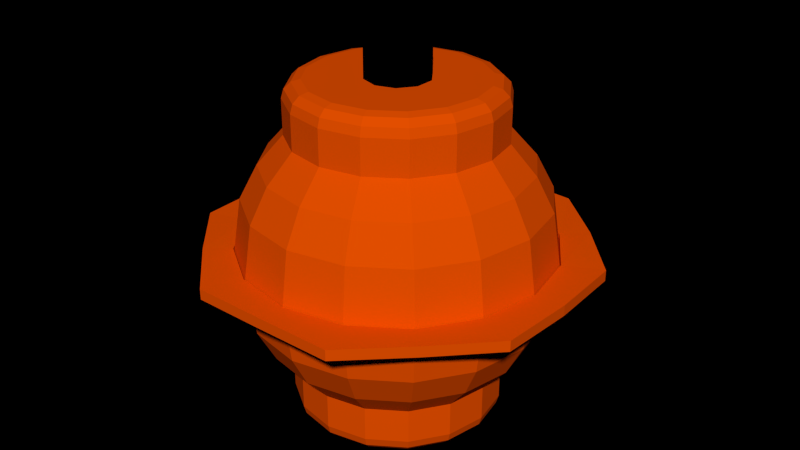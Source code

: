 # Source: Transponder.blend  (saved by Blender 2.66.1; exported with 4.5.12 LTS)
import bpy
from mathutils import Matrix  # noqa: F401  (used for matrix-valued properties, if any)

bpy.ops.wm.read_factory_settings(use_empty=True)
scene = bpy.context.scene
scene.name = 'Scene'

# ---- collections
col_collection_1 = bpy.data.collections.new('Collection 1'); scene.collection.children.link(col_collection_1)

# ---- materials (node trees are filled in below, after node groups)
mat_orange = bpy.data.materials.new('Orange')
mat_orange.alpha_threshold = 0.0
mat_orange.use_transparent_shadow = False
mat_orange.diffuse_color = (0.8, 0.0805, 0.0, 1.0)
mat_orange.roughness = 0.5
mat_orange.line_color = (0.0, 0.0, 0.0, 1.0)
mat_black = bpy.data.materials.new('Black')
mat_black.alpha_threshold = 0.0
mat_black.use_transparent_shadow = False
mat_black.diffuse_color = (0.0, 0.0, 0.0, 1.0)
mat_black.roughness = 0.5
mat_black.line_color = (0.0, 0.0, 0.0, 1.0)

# ---- material node trees

# ---- world
world_world = bpy.data.worlds.new('World'); scene.world = world_world
world_world.color = (0.0, 0.0, 0.0)
world_world.use_sun_shadow = False
world_world.sun_shadow_jitter_overblur = 0.0
world_world.cycles.sampling_method = 'MANUAL'
world_world.cycles.sample_map_resolution = 256

# ---- meshes
me_transducer = bpy.data.meshes.new('Transducer')
me_transducer.from_pydata([(-0.2984, 0.0, -0.171), (-0.3703, 0.0, -0.2522), (-0.4208, 0.0, -0.3483), (-0.4467, 0.0, -0.52), (-0.4467, 0.0, -0.4957), (-0.4208, 0.0, -0.6674), (-0.3703, 0.0, -0.7635), (-0.2984, 0.0, -0.8447), (-0.2757, 0.1142, -0.171), (-0.3422, 0.1417, -0.2522), (-0.3887, 0.161, -0.3483), (-0.4127, 0.171, -0.52), (-0.4127, 0.171, -0.4957), (-0.3887, 0.161, -0.6674), (-0.3422, 0.1417, -0.7635), (-0.2757, 0.1142, -0.8447), (-0.211, 0.211, -0.171), (-0.2619, 0.2619, -0.2522), (-0.2975, 0.2975, -0.3483), (-0.3159, 0.3159, -0.52), (-0.3159, 0.3159, -0.4957), (-0.2975, 0.2975, -0.6674), (-0.2619, 0.2619, -0.7635), (-0.211, 0.211, -0.8447), (-0.1142, 0.2757, -0.171), (-0.1417, 0.3422, -0.2522), (-0.161, 0.3887, -0.3483), (-0.171, 0.4127, -0.52), (-0.171, 0.4127, -0.4957), (-0.161, 0.3887, -0.6674), (-0.1417, 0.3422, -0.7635), (-0.1142, 0.2757, -0.8447), (1.466e-07, 0.2984, -0.171), (1.317e-07, 0.3703, -0.2522), (1.615e-07, 0.4208, -0.3483), (1.764e-07, 0.4467, -0.52), (1.764e-07, 0.4467, -0.4957), (1.615e-07, 0.4208, -0.6674), (1.317e-07, 0.3703, -0.7635), (1.466e-07, 0.2984, -0.8447), (0.1142, 0.2757, -0.171), (0.1417, 0.3422, -0.2522), (0.161, 0.3887, -0.3483), (0.171, 0.4127, -0.52), (0.171, 0.4127, -0.4957), (0.161, 0.3887, -0.6674), (0.1417, 0.3422, -0.7635), (0.1142, 0.2757, -0.8447), (0.211, 0.211, -0.171), (0.2619, 0.2619, -0.2522), (0.2975, 0.2975, -0.3483), (0.3159, 0.3159, -0.52), (0.3159, 0.3159, -0.4957), (0.2975, 0.2975, -0.6674), (0.2619, 0.2619, -0.7635), (0.211, 0.211, -0.8447), (0.2757, 0.1142, -0.171), (0.3422, 0.1417, -0.2522), (0.3887, 0.161, -0.3483), (0.4127, 0.171, -0.52), (0.4127, 0.171, -0.4957), (0.3887, 0.161, -0.6674), (0.3422, 0.1417, -0.7635), (0.2757, 0.1142, -0.8447), (0.2984, 0.0, -0.171), (0.3703, -1.49e-08, -0.2522), (0.4208, -1.49e-08, -0.3483), (0.4467, -1.49e-08, -0.52), (0.4467, -1.49e-08, -0.4957), (0.4208, -1.49e-08, -0.6674), (0.3703, -1.49e-08, -0.7635), (0.2984, 0.0, -0.8447), (0.2757, -0.1142, -0.171), (0.3422, -0.1417, -0.2522), (0.3887, -0.161, -0.3483), (0.4127, -0.171, -0.52), (0.4127, -0.171, -0.4957), (0.3887, -0.161, -0.6674), (0.3422, -0.1417, -0.7635), (0.2757, -0.1142, -0.8447), (0.211, -0.211, -0.171), (0.2619, -0.2619, -0.2522), (0.2975, -0.2975, -0.3483), (0.3159, -0.3159, -0.52), (0.3159, -0.3159, -0.4957), (0.2975, -0.2975, -0.6674), (0.2619, -0.2619, -0.7635), (0.211, -0.211, -0.8447), (0.1142, -0.2757, -0.171), (0.1417, -0.3422, -0.2522), (0.161, -0.3887, -0.3483), (0.171, -0.4127, -0.52), (0.171, -0.4127, -0.4957), (0.161, -0.3887, -0.6674), (0.1417, -0.3422, -0.7635), (0.1142, -0.2757, -0.8447), (1.466e-07, -0.2984, -0.171), (1.317e-07, -0.3703, -0.2522), (1.317e-07, -0.4208, -0.3483), (1.466e-07, -0.4467, -0.52), (1.466e-07, -0.4467, -0.4957), (1.317e-07, -0.4208, -0.6674), (1.317e-07, -0.3703, -0.7635), (1.466e-07, -0.2984, -0.8447), (-0.1142, -0.2757, -0.171), (-0.1417, -0.3422, -0.2522), (-0.161, -0.3887, -0.3483), (-0.171, -0.4127, -0.52), (-0.171, -0.4127, -0.4957), (-0.161, -0.3887, -0.6674), (-0.1417, -0.3422, -0.7635), (-0.1142, -0.2757, -0.8447), (-0.211, -0.211, -0.171), (-0.2619, -0.2619, -0.2522), (-0.2975, -0.2975, -0.3483), (-0.3159, -0.3159, -0.52), (-0.3159, -0.3159, -0.4957), (-0.2975, -0.2975, -0.6674), (-0.2619, -0.2619, -0.7635), (-0.211, -0.211, -0.8447), (-0.2757, -0.1142, -0.171), (-0.3422, -0.1417, -0.2522), (-0.3887, -0.161, -0.3483), (-0.4127, -0.171, -0.52), (-0.4127, -0.171, -0.4957), (-0.3887, -0.161, -0.6674), (-0.3422, -0.1417, -0.7635), (-0.2757, -0.1142, -0.8447), (-0.5306, 0.0002878, -0.5232), (-0.5306, 0.0002878, -0.4925), (-0.5211, 0.2161, -0.5232), (-0.5211, 0.2161, -0.4925), (-0.3798, 0.3749, -0.5231), (-0.3798, 0.3749, -0.4924), (-0.2158, 0.5214, -0.5232), (-0.2158, 0.5214, -0.4925), (3.678e-05, 0.5342, -0.5232), (3.678e-05, 0.5342, -0.4925), (0.2159, 0.5214, -0.5232), (0.2159, 0.5214, -0.4925), (0.3779, 0.3744, -0.5227), (0.3779, 0.3744, -0.492), (0.5212, 0.2161, -0.5232), (0.5212, 0.2161, -0.4925), (0.5321, 0.0002877, -0.5232), (0.5321, 0.0002877, -0.4925), (0.5212, -0.2156, -0.5232), (0.5212, -0.2156, -0.4925), (0.3743, -0.3685, -0.5233), (0.3743, -0.3685, -0.4926), (0.2159, -0.5208, -0.5232), (0.2159, -0.5208, -0.4925), (3.674e-05, -0.522, -0.5232), (3.674e-05, -0.522, -0.4925), (-0.2158, -0.5208, -0.5232), (-0.2158, -0.5208, -0.4925), (-0.3743, -0.3724, -0.5224), (-0.3743, -0.3724, -0.4916), (-0.5211, -0.2156, -0.5232), (-0.5211, -0.2156, -0.4925), (1.434e-07, 3.725e-09, -0.02103), (1.425e-07, 1.863e-09, -0.9947), (-0.2474, 1.397e-08, -0.9947), (-0.2984, 0.0, -0.9447), (-0.2726, 8.615e-09, -0.988), (-0.2912, 3.725e-09, -0.9697), (-0.2757, 0.1142, -0.9447), (-0.2286, 0.09469, -0.9947), (-0.2691, 0.1114, -0.9697), (-0.2518, 0.1043, -0.988), (-0.211, 0.211, -0.9447), (-0.175, 0.175, -0.9947), (-0.2059, 0.2059, -0.9697), (-0.1927, 0.1927, -0.988), (-0.1142, 0.2757, -0.9447), (-0.09469, 0.2286, -0.9947), (-0.1114, 0.2691, -0.9697), (-0.1043, 0.2518, -0.988), (1.466e-07, 0.2984, -0.9447), (1.462e-07, 0.2474, -0.9947), (1.483e-07, 0.2912, -0.9697), (1.483e-07, 0.2726, -0.988), (0.1142, 0.2757, -0.9447), (0.09469, 0.2286, -0.9947), (0.1114, 0.2691, -0.9697), (0.1043, 0.2518, -0.988), (0.211, 0.211, -0.9447), (0.175, 0.175, -0.9947), (0.2059, 0.2059, -0.9697), (0.1927, 0.1927, -0.988), (0.2757, 0.1142, -0.9447), (0.2286, 0.09469, -0.9947), (0.2691, 0.1114, -0.9697), (0.2518, 0.1043, -0.988), (0.2984, 0.0, -0.9447), (0.2474, 0.0, -0.9947), (0.2912, -1.63e-09, -0.9697), (0.2726, -1.63e-09, -0.988), (0.2757, -0.1142, -0.9447), (0.2286, -0.09469, -0.9947), (0.2691, -0.1114, -0.9697), (0.2518, -0.1043, -0.988), (0.211, -0.211, -0.9447), (0.175, -0.175, -0.9947), (0.2059, -0.2059, -0.9697), (0.1927, -0.1927, -0.988), (0.1142, -0.2757, -0.9447), (0.09469, -0.2286, -0.9947), (0.1114, -0.2691, -0.9697), (0.1043, -0.2518, -0.988), (1.466e-07, -0.2984, -0.9447), (1.462e-07, -0.2474, -0.9947), (1.455e-07, -0.2912, -0.9697), (1.451e-07, -0.2726, -0.988), (-0.1142, -0.2757, -0.9447), (-0.09469, -0.2286, -0.9947), (-0.1114, -0.2691, -0.9697), (-0.1043, -0.2518, -0.988), (-0.211, -0.211, -0.9447), (-0.175, -0.175, -0.9947), (-0.2059, -0.2059, -0.9697), (-0.1927, -0.1927, -0.988), (-0.2757, -0.1142, -0.9447), (-0.2286, -0.09469, -0.9947), (-0.2691, -0.1114, -0.9697), (-0.2518, -0.1043, -0.988), (-0.2984, -8.882e-15, -0.07103), (-0.2474, 1.397e-08, -0.02103), (-0.2912, 4.889e-09, -0.04603), (-0.2726, 9.546e-09, -0.02773), (-0.2286, 0.09469, -0.02103), (-0.2757, 0.1142, -0.07103), (-0.2518, 0.1043, -0.02773), (-0.2691, 0.1114, -0.04603), (-0.175, 0.175, -0.02103), (-0.211, 0.211, -0.07103), (-0.1927, 0.1927, -0.02773), (-0.2059, 0.2059, -0.04603), (-0.09469, 0.2286, -0.02103), (-0.1142, 0.2757, -0.07103), (-0.1043, 0.2518, -0.02773), (-0.1114, 0.2691, -0.04603), (1.471e-07, 0.2474, -0.02103), (1.466e-07, 0.2984, -0.07103), (1.492e-07, 0.2726, -0.02773), (1.492e-07, 0.2912, -0.04603), (0.09469, 0.2286, -0.02103), (0.1142, 0.2757, -0.07103), (0.1043, 0.2518, -0.02773), (0.1114, 0.2691, -0.04603), (0.175, 0.175, -0.02103), (0.211, 0.211, -0.07103), (0.1927, 0.1927, -0.02773), (0.2059, 0.2059, -0.04603), (0.2286, 0.09469, -0.02103), (0.2757, 0.1142, -0.07103), (0.2518, 0.1043, -0.02773), (0.2691, 0.1114, -0.04603), (0.2474, -9.313e-10, -0.02103), (0.2984, 0.0, -0.07103), (0.2726, -2.328e-09, -0.02773), (0.2912, -2.328e-09, -0.04603), (0.2286, -0.09469, -0.02103), (0.2757, -0.1142, -0.07103), (0.2518, -0.1043, -0.02773), (0.2691, -0.1114, -0.04603), (0.175, -0.175, -0.02103), (0.211, -0.211, -0.07103), (0.1927, -0.1927, -0.02773), (0.2059, -0.2059, -0.04603), (0.09469, -0.2286, -0.02103), (0.1142, -0.2757, -0.07103), (0.1043, -0.2518, -0.02773), (0.1114, -0.2691, -0.04603), (1.453e-07, -0.2474, -0.02103), (1.466e-07, -0.2984, -0.07103), (1.441e-07, -0.2726, -0.02773), (1.448e-07, -0.2912, -0.04603), (-0.09469, -0.2286, -0.02103), (-0.1142, -0.2757, -0.07103), (-0.1043, -0.2518, -0.02773), (-0.1114, -0.2691, -0.04603), (-0.175, -0.175, -0.02103), (-0.211, -0.211, -0.07103), (-0.1927, -0.1927, -0.02773), (-0.2059, -0.2059, -0.04603), (-0.2286, -0.09469, -0.02103), (-0.2757, -0.1142, -0.07103), (-0.2518, -0.1043, -0.02773), (-0.2691, -0.1114, -0.04603), (-6.801e-10, 0.09098, -0.02212), (0.05348, 0.0736, -0.02212), (0.08653, 0.02811, -0.02212), (0.08653, -0.02811, -0.02212), (0.05348, -0.0736, -0.02212), (-8.634e-09, -0.09098, -0.02212), (-0.05348, -0.0736, -0.02212), (-0.08653, -0.02811, -0.02212), (-0.08653, 0.02811, -0.02212), (-0.05348, 0.0736, -0.02212), (-6.801e-10, 0.09098, 0.07938), (-5.122e-09, 0.06995, 0.09938), (-8.149e-10, 0.0878, 0.08938), (-2.212e-09, 0.0801, 0.0967), (0.05348, 0.0736, 0.07938), (0.04112, 0.05659, 0.09938), (0.0516, 0.07103, 0.08938), (0.04708, 0.0648, 0.0967), (0.08653, 0.02811, 0.07938), (0.06653, 0.02162, 0.09938), (0.0835, 0.02713, 0.08938), (0.07618, 0.02475, 0.0967), (0.08653, -0.02811, 0.07938), (0.06653, -0.02162, 0.09938), (0.0835, -0.02713, 0.08938), (0.07618, -0.02475, 0.0967), (0.05348, -0.0736, 0.07938), (0.04112, -0.05659, 0.09938), (0.0516, -0.07103, 0.08938), (0.04708, -0.0648, 0.0967), (-8.634e-09, -0.09098, 0.07938), (-9.313e-09, -0.06995, 0.09938), (-9.08e-09, -0.0878, 0.08938), (-9.546e-09, -0.0801, 0.0967), (-0.05348, -0.0736, 0.07938), (-0.04112, -0.05659, 0.09938), (-0.0516, -0.07103, 0.08938), (-0.04708, -0.0648, 0.0967), (-0.08653, -0.02811, 0.07938), (-0.06653, -0.02162, 0.09938), (-0.0835, -0.02713, 0.08938), (-0.07618, -0.02475, 0.0967), (-0.08653, 0.02811, 0.07938), (-0.06653, 0.02162, 0.09938), (-0.0835, 0.02713, 0.08938), (-0.07618, 0.02475, 0.0967), (-0.05348, 0.0736, 0.07938), (-0.04112, 0.05659, 0.09938), (-0.0516, 0.07103, 0.08938), (-0.04708, 0.0648, 0.0967)], [], [(2, 10, 9, 1), (3, 11, 10, 2), (5, 13, 12, 4), (6, 14, 13, 5), (7, 15, 14, 6), (1, 9, 8, 0), (15, 23, 22, 14), (9, 17, 16, 8), (10, 18, 17, 9), (11, 19, 18, 10), (13, 21, 20, 12), (14, 22, 21, 13), (21, 29, 28, 20), (22, 30, 29, 21), (23, 31, 30, 22), (17, 25, 24, 16), (18, 26, 25, 17), (19, 27, 26, 18), (27, 35, 34, 26), (29, 37, 36, 28), (30, 38, 37, 29), (31, 39, 38, 30), (25, 33, 32, 24), (26, 34, 33, 25), (38, 46, 45, 37), (39, 47, 46, 38), (33, 41, 40, 32), (34, 42, 41, 33), (35, 43, 42, 34), (37, 45, 44, 36), (45, 53, 52, 44), (46, 54, 53, 45), (47, 55, 54, 46), (41, 49, 48, 40), (42, 50, 49, 41), (43, 51, 50, 42), (50, 58, 57, 49), (51, 59, 58, 50), (53, 61, 60, 52), (54, 62, 61, 53), (55, 63, 62, 54), (49, 57, 56, 48), (62, 70, 69, 61), (63, 71, 70, 62), (57, 65, 64, 56), (58, 66, 65, 57), (59, 67, 66, 58), (61, 69, 68, 60), (67, 75, 74, 66), (69, 77, 76, 68), (70, 78, 77, 69), (71, 79, 78, 70), (65, 73, 72, 64), (66, 74, 73, 65), (79, 87, 86, 78), (73, 81, 80, 72), (74, 82, 81, 73), (75, 83, 82, 74), (77, 85, 84, 76), (78, 86, 85, 77), (85, 93, 92, 84), (86, 94, 93, 85), (87, 95, 94, 86), (81, 89, 88, 80), (82, 90, 89, 81), (83, 91, 90, 82), (90, 98, 97, 89), (91, 99, 98, 90), (93, 101, 100, 92), (94, 102, 101, 93), (95, 103, 102, 94), (89, 97, 96, 88), (102, 110, 109, 101), (103, 111, 110, 102), (97, 105, 104, 96), (98, 106, 105, 97), (99, 107, 106, 98), (101, 109, 108, 100), (109, 117, 116, 108), (110, 118, 117, 109), (111, 119, 118, 110), (105, 113, 112, 104), (106, 114, 113, 105), (107, 115, 114, 106), (114, 122, 121, 113), (115, 123, 122, 114), (117, 125, 124, 116), (118, 126, 125, 117), (119, 127, 126, 118), (113, 121, 120, 112), (125, 5, 4, 124), (126, 6, 5, 125), (127, 7, 6, 126), (121, 1, 0, 120), (122, 2, 1, 121), (123, 3, 2, 122), (129, 131, 130, 128), (131, 133, 132, 130), (133, 135, 134, 132), (135, 137, 136, 134), (137, 139, 138, 136), (139, 141, 140, 138), (141, 143, 142, 140), (143, 145, 144, 142), (145, 147, 146, 144), (147, 149, 148, 146), (149, 151, 150, 148), (151, 153, 152, 150), (153, 155, 154, 152), (155, 157, 156, 154), (157, 159, 158, 156), (159, 129, 128, 158), (203, 161, 207), (183, 161, 187), (162, 161, 167), (162, 223, 161), (219, 161, 223), (199, 161, 203), (179, 161, 183), (175, 161, 179), (215, 161, 219), (195, 161, 199), (191, 161, 195), (171, 161, 175), (191, 187, 161), (171, 167, 161), (211, 161, 215), (207, 161, 211), (278, 160, 274), (258, 160, 254), (238, 160, 234), (274, 160, 270), (254, 160, 250), (8, 231, 226, 0), (250, 160, 246), (246, 160, 242), (227, 160, 286), (270, 160, 266), (286, 160, 282), (266, 160, 262), (262, 160, 258), (242, 160, 238), (282, 160, 278), (112, 283, 279, 104), (64, 259, 255, 56), (16, 235, 231, 8), (120, 287, 283, 112), (72, 263, 259, 64), (24, 239, 235, 16), (234, 160, 230), (80, 267, 263, 72), (32, 243, 239, 24), (88, 271, 267, 80), (40, 247, 243, 32), (96, 275, 271, 88), (48, 251, 247, 40), (104, 279, 275, 96), (56, 255, 251, 48), (0, 226, 287, 120), (92, 151, 149, 84), (20, 133, 131, 12), (116, 157, 155, 108), (27, 134, 136, 35), (123, 158, 128, 3), (60, 143, 141, 52), (67, 144, 146, 75), (100, 153, 151, 92), (11, 130, 132, 19), (107, 154, 156, 115), (4, 129, 159, 124), (44, 139, 137, 36), (51, 140, 142, 59), (84, 149, 147, 76), (91, 150, 152, 99), (19, 132, 134, 27), (76, 147, 145, 68), (43, 138, 140, 51), (36, 137, 135, 28), (99, 152, 154, 107), (3, 128, 130, 11), (83, 148, 150, 91), (59, 142, 144, 67), (52, 141, 139, 44), (115, 156, 158, 123), (28, 135, 133, 20), (108, 155, 153, 100), (12, 131, 129, 4), (75, 146, 148, 83), (68, 145, 143, 60), (35, 136, 138, 43), (124, 159, 157, 116), (63, 190, 194, 71), (23, 170, 174, 31), (111, 214, 218, 119), (71, 194, 198, 79), (31, 174, 178, 39), (119, 218, 222, 127), (79, 198, 202, 87), (39, 178, 182, 47), (87, 202, 206, 95), (47, 182, 186, 55), (127, 222, 163, 7), (95, 206, 210, 103), (55, 186, 190, 63), (15, 166, 170, 23), (103, 210, 214, 111), (162, 167, 169, 164), (164, 169, 168, 165), (165, 168, 166, 163), (170, 166, 168, 172), (172, 168, 169, 173), (173, 169, 167, 171), (174, 170, 172, 176), (176, 172, 173, 177), (177, 173, 171, 175), (178, 174, 176, 180), (180, 176, 177, 181), (181, 177, 175, 179), (182, 178, 180, 184), (184, 180, 181, 185), (185, 181, 179, 183), (186, 182, 184, 188), (188, 184, 185, 189), (189, 185, 183, 187), (187, 191, 193, 189), (189, 193, 192, 188), (188, 192, 190, 186), (194, 190, 192, 196), (196, 192, 193, 197), (197, 193, 191, 195), (198, 194, 196, 200), (200, 196, 197, 201), (201, 197, 195, 199), (202, 198, 200, 204), (204, 200, 201, 205), (205, 201, 199, 203), (206, 202, 204, 208), (208, 204, 205, 209), (209, 205, 203, 207), (210, 206, 208, 212), (212, 208, 209, 213), (213, 209, 207, 211), (214, 210, 212, 216), (216, 212, 213, 217), (217, 213, 211, 215), (218, 214, 216, 220), (220, 216, 217, 221), (221, 217, 215, 219), (219, 223, 225, 221), (221, 225, 224, 220), (220, 224, 222, 218), (163, 222, 224, 165), (165, 224, 225, 164), (164, 225, 223, 162), (7, 163, 166, 15), (230, 227, 229, 232), (232, 229, 228, 233), (233, 228, 226, 231), (231, 235, 237, 233), (233, 237, 236, 232), (232, 236, 234, 230), (238, 234, 236, 240), (240, 236, 237, 241), (241, 237, 235, 239), (242, 238, 240, 244), (244, 240, 241, 245), (245, 241, 239, 243), (246, 242, 244, 248), (248, 244, 245, 249), (249, 245, 243, 247), (250, 246, 248, 252), (252, 248, 249, 253), (253, 249, 247, 251), (254, 250, 252, 256), (256, 252, 253, 257), (257, 253, 251, 255), (258, 254, 256, 260), (260, 256, 257, 261), (261, 257, 255, 259), (262, 258, 260, 264), (264, 260, 261, 265), (265, 261, 259, 263), (263, 267, 269, 265), (265, 269, 268, 264), (264, 268, 266, 262), (270, 266, 268, 272), (272, 268, 269, 273), (273, 269, 267, 271), (274, 270, 272, 276), (276, 272, 273, 277), (277, 273, 271, 275), (278, 274, 276, 280), (280, 276, 277, 281), (281, 277, 275, 279), (282, 278, 280, 284), (284, 280, 281, 285), (285, 281, 279, 283), (286, 282, 284, 288), (288, 284, 285, 289), (289, 285, 283, 287), (227, 286, 288, 229), (229, 288, 289, 228), (228, 289, 287, 226), (230, 160, 227), (299, 336, 300, 290), (292, 308, 312, 293), (293, 312, 316, 294), (294, 316, 320, 295), (295, 320, 324, 296), (296, 324, 328, 297), (297, 328, 332, 298), (298, 332, 336, 299), (291, 304, 308, 292), (305, 301, 337, 333, 329, 325, 321, 317, 313, 309), (290, 291, 292, 293, 294, 295, 296, 297, 298, 299), (304, 300, 302, 306), (306, 302, 303, 307), (307, 303, 301, 305), (308, 304, 306, 310), (310, 306, 307, 311), (311, 307, 305, 309), (312, 308, 310, 314), (314, 310, 311, 315), (315, 311, 309, 313), (316, 312, 314, 318), (318, 314, 315, 319), (319, 315, 313, 317), (320, 316, 318, 322), (322, 318, 319, 323), (323, 319, 317, 321), (324, 320, 322, 326), (326, 322, 323, 327), (327, 323, 321, 325), (328, 324, 326, 330), (330, 326, 327, 331), (331, 327, 325, 329), (332, 328, 330, 334), (334, 330, 331, 335), (335, 331, 329, 333), (336, 332, 334, 338), (338, 334, 335, 339), (339, 335, 333, 337), (300, 336, 338, 302), (302, 338, 339, 303), (303, 339, 337, 301), (290, 300, 304, 291)])
me_transducer.polygons.foreach_set('material_index', [0, 0, 0, 0, 0, 0, 0, 0, 0, 0, 0, 0, 0, 0, 0, 0, 0, 0, 0, 0, 0, 0, 0, 0, 0, 0, 0, 0, 0, 0, 0, 0, 0, 0, 0, 0, 0, 0, 0, 0, 0, 0, 0, 0, 0, 0, 0, 0, 0, 0, 0, 0, 0, 0, 0, 0, 0, 0, 0, 0, 0, 0, 0, 0, 0, 0, 0, 0, 0, 0, 0, 0, 0, 0, 0, 0, 0, 0, 0, 0, 0, 0, 0, 0, 0, 0, 0, 0, 0, 0, 0, 0, 0, 0, 0, 0, 0, 0, 0, 0, 0, 0, 0, 0, 0, 0, 0, 0, 0, 0, 0, 0, 0, 0, 0, 0, 0, 0, 0, 0, 0, 0, 0, 0, 0, 0, 0, 0, 0, 0, 0, 0, 0, 0, 0, 0, 0, 0, 0, 0, 0, 0, 0, 0, 0, 0, 0, 0, 0, 0, 0, 0, 0, 0, 0, 0, 0, 0, 0, 0, 0, 0, 0, 0, 0, 0, 0, 0, 0, 0, 0, 0, 0, 0, 0, 0, 0, 0, 0, 0, 0, 0, 0, 0, 0, 0, 0, 0, 0, 0, 0, 0, 0, 0, 0, 0, 0, 0, 0, 0, 0, 0, 0, 0, 0, 0, 0, 0, 0, 0, 0, 0, 0, 0, 0, 0, 0, 0, 0, 0, 0, 0, 0, 0, 0, 0, 0, 0, 0, 0, 0, 0, 0, 0, 0, 0, 0, 0, 0, 0, 0, 0, 0, 0, 0, 0, 0, 0, 0, 0, 0, 0, 0, 0, 0, 0, 0, 0, 0, 0, 0, 0, 0, 0, 0, 0, 0, 0, 0, 0, 0, 0, 0, 0, 0, 0, 0, 0, 0, 0, 0, 0, 0, 0, 0, 0, 0, 0, 0, 0, 0, 0, 0, 0, 0, 0, 0, 0, 0, 0, 0, 0, 0, 0, 1, 1, 1, 1, 1, 1, 1, 1, 1, 1, 0, 1, 1, 1, 1, 1, 1, 1, 1, 1, 1, 1, 1, 1, 1, 1, 1, 1, 1, 1, 1, 1, 1, 1, 1, 1, 1, 1, 1, 1, 1, 1])
me_transducer.materials.append(mat_orange)
me_transducer.materials.append(mat_black)
me_transducer.use_remesh_preserve_volume = False
me_transducer.use_remesh_preserve_attributes = False
me_transducer.use_mirror_vertex_groups = False
me_transducer.update()

# ---- objects
ob_transponderbody = bpy.data.objects.new('TransponderBody', me_transducer)

# ---- transforms, parenting, visibility, modifiers, constraints
ob_transponderbody.location = (0.0, 0.0, 0.0)
ob_transponderbody.lineart.crease_threshold = 0.0

# ---- collection membership
col_collection_1.objects.link(ob_transponderbody)

# ---- scene / render settings (as saved in the file)
scene.frame_start = 1; scene.frame_end = 250; scene.frame_set(1)
scene.render.engine = 'BLENDER_EEVEE_NEXT'
scene.render.image_settings.color_mode = 'RGB'
scene.render.image_settings.compression = 90
scene.render.resolution_percentage = 50
scene.render.dither_intensity = 0.0
scene.render.film_transparent = True
scene.render.bake_margin = 2
scene.render.bake_bias = 0.0
scene.cycles.use_denoising = False
scene.cycles.samples = 10
scene.cycles.sampling_pattern = 'TABULATED_SOBOL'
scene.cycles.light_sampling_threshold = 0.0
scene.cycles.use_adaptive_sampling = False
scene.cycles.use_light_tree = False
scene.cycles.blur_glossy = 0.0
scene.cycles.volume_bounces = 1
scene.cycles.pixel_filter_type = 'GAUSSIAN'
scene.cycles.sample_clamp_indirect = 0.0
scene.view_settings.view_transform = 'Standard'
bpy.context.view_layer.update()

# ---- added for rendering (the .blend has no active camera and no usable light): camera, sun
cam_auto = bpy.data.cameras.new('AutoCamera')
cam_auto.lens = 50.0
cam_auto.sensor_width = 36.0
cam_auto.clip_end = 1000.0
ob_auto_camera = bpy.data.objects.new('AutoCamera', cam_auto)
scene.collection.objects.link(ob_auto_camera)
ob_auto_camera.location = (1.71729, -2.05368, 0.925554)
ob_auto_camera.rotation_euler = (1.09748, -7.21219e-08, 0.694738)
scene.camera = ob_auto_camera
light_auto_sun = bpy.data.lights.new('AutoSun', 'SUN')
light_auto_sun.energy = 3.0
light_auto_sun.angle = 0.0523599
ob_auto_sun = bpy.data.objects.new('AutoSun', light_auto_sun)
scene.collection.objects.link(ob_auto_sun)
ob_auto_sun.rotation_euler = (0.872665, 0.174533, 0.523599)
bpy.context.view_layer.update()
